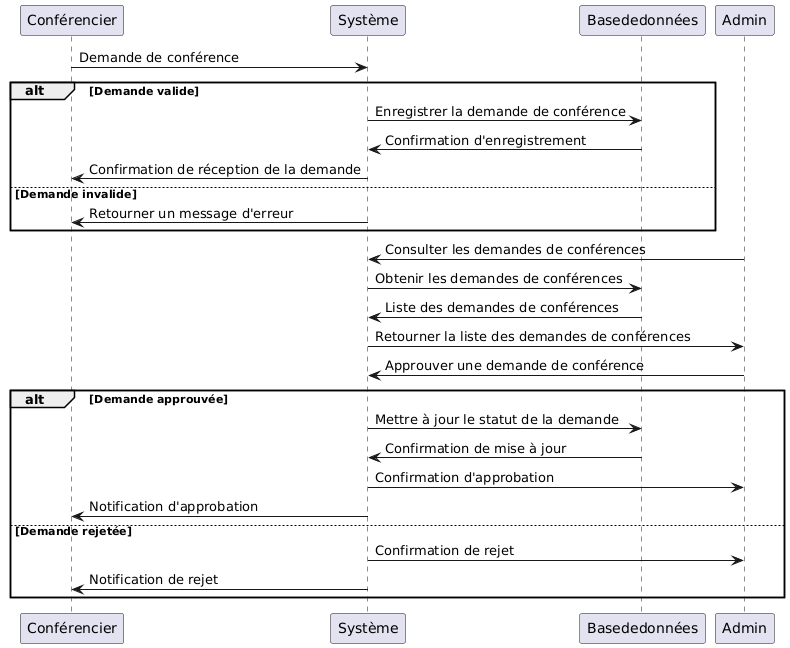

The diagram above was rendered by PlantUML. Its source (embedded in the PNG):
@startuml
Conférencier -> Système : Demande de conférence
alt Demande valide
    Système -> Basededonnées : Enregistrer la demande de conférence
    Basededonnées -> Système : Confirmation d'enregistrement
    Système -> Conférencier : Confirmation de réception de la demande
else Demande invalide
    Système -> Conférencier : Retourner un message d'erreur
end

Admin -> Système : Consulter les demandes de conférences
Système -> Basededonnées : Obtenir les demandes de conférences
Basededonnées -> Système : Liste des demandes de conférences
Système -> Admin : Retourner la liste des demandes de conférences

Admin -> Système : Approuver une demande de conférence
alt Demande approuvée
    Système -> Basededonnées : Mettre à jour le statut de la demande
    Basededonnées -> Système : Confirmation de mise à jour
    Système -> Admin : Confirmation d'approbation
    Système -> Conférencier : Notification d'approbation
else Demande rejetée
    Système -> Admin : Confirmation de rejet
    Système -> Conférencier : Notification de rejet
end
@enduml